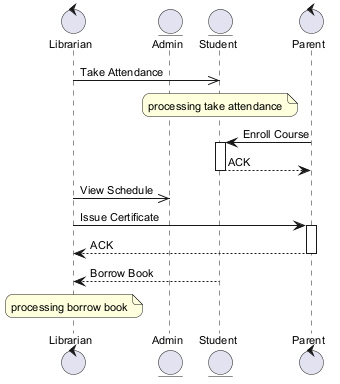

The diagram above was rendered by PlantUML. Its source (embedded in the PNG):
@startuml
skinparam backgroundColor #FFFFFF
skinparam roundCorner 15
skinparam defaultFontSize 11
control "Librarian" as L
entity "Admin" as A
entity "Student" as S
control "Parent" as P
L ->> S : Take Attendance
note over S : processing take attendance
P -> S : Enroll Course
activate S
S --> P : ACK
deactivate S
L ->> A : View Schedule
L -> P : Issue Certificate
activate P
P --> L : ACK
deactivate P
S --> L : Borrow Book
note over L : processing borrow book
@enduml